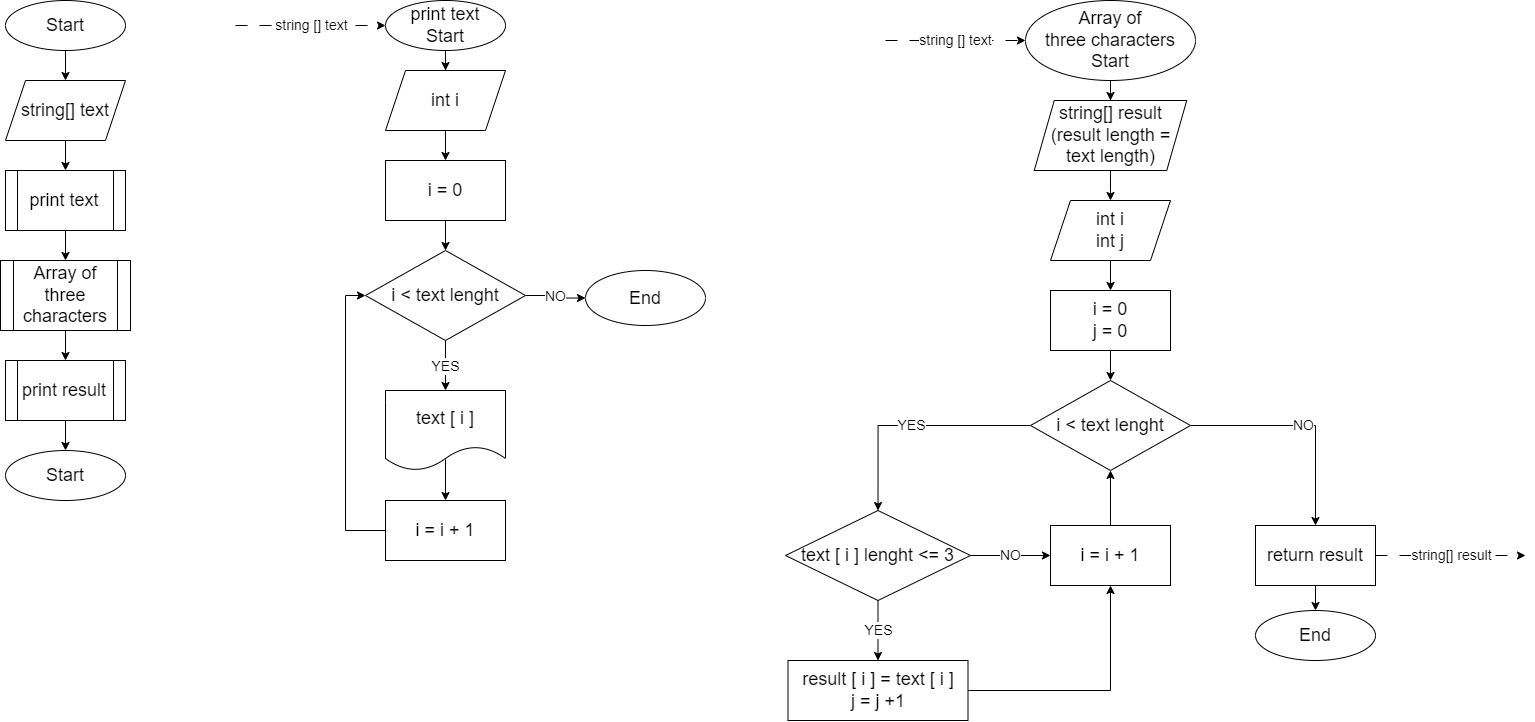

The diagram above was exported from draw.io. Its source (the exported page's mxGraphModel, read from the mxfile embedded in the PNG):
<mxGraphModel dx="1257" dy="684" grid="1" gridSize="10" guides="1" tooltips="1" connect="1" arrows="1" fold="1" page="1" pageScale="1" pageWidth="827" pageHeight="1169" math="0" shadow="0">
  <root>
    <mxCell id="0" />
    <mxCell id="1" parent="0" />
    <mxCell id="1_Dq0rCBEoWnKI1nbwkc-4" style="edgeStyle=orthogonalEdgeStyle;rounded=0;orthogonalLoop=1;jettySize=auto;html=1;entryX=0.5;entryY=0;entryDx=0;entryDy=0;" parent="1" source="1_Dq0rCBEoWnKI1nbwkc-1" target="1_Dq0rCBEoWnKI1nbwkc-3" edge="1">
      <mxGeometry relative="1" as="geometry" />
    </mxCell>
    <mxCell id="1_Dq0rCBEoWnKI1nbwkc-1" value="&lt;font style=&quot;font-size: 18px;&quot;&gt;Start&lt;/font&gt;" style="ellipse;whiteSpace=wrap;html=1;" parent="1" vertex="1">
      <mxGeometry x="260" y="40" width="120" height="50" as="geometry" />
    </mxCell>
    <mxCell id="1_Dq0rCBEoWnKI1nbwkc-6" style="edgeStyle=orthogonalEdgeStyle;rounded=0;orthogonalLoop=1;jettySize=auto;html=1;entryX=0.5;entryY=0;entryDx=0;entryDy=0;" parent="1" source="1_Dq0rCBEoWnKI1nbwkc-3" target="1_Dq0rCBEoWnKI1nbwkc-5" edge="1">
      <mxGeometry relative="1" as="geometry" />
    </mxCell>
    <mxCell id="1_Dq0rCBEoWnKI1nbwkc-3" value="&lt;font style=&quot;font-size: 18px;&quot;&gt;string[] text&lt;/font&gt;" style="shape=parallelogram;perimeter=parallelogramPerimeter;whiteSpace=wrap;html=1;fixedSize=1;" parent="1" vertex="1">
      <mxGeometry x="260" y="120" width="120" height="60" as="geometry" />
    </mxCell>
    <mxCell id="o00Q0ng0Cf_jfYo7PGum-20" style="edgeStyle=orthogonalEdgeStyle;rounded=0;orthogonalLoop=1;jettySize=auto;html=1;entryX=0.5;entryY=0;entryDx=0;entryDy=0;" edge="1" parent="1" source="1_Dq0rCBEoWnKI1nbwkc-5" target="o00Q0ng0Cf_jfYo7PGum-19">
      <mxGeometry relative="1" as="geometry" />
    </mxCell>
    <mxCell id="1_Dq0rCBEoWnKI1nbwkc-5" value="&lt;font style=&quot;font-size: 18px;&quot;&gt;print text&lt;/font&gt;" style="shape=process;whiteSpace=wrap;html=1;backgroundOutline=1;" parent="1" vertex="1">
      <mxGeometry x="260" y="210" width="120" height="60" as="geometry" />
    </mxCell>
    <mxCell id="o00Q0ng0Cf_jfYo7PGum-25" style="edgeStyle=orthogonalEdgeStyle;rounded=0;orthogonalLoop=1;jettySize=auto;html=1;entryX=0.5;entryY=0;entryDx=0;entryDy=0;" edge="1" parent="1" source="1_Dq0rCBEoWnKI1nbwkc-8" target="o00Q0ng0Cf_jfYo7PGum-24">
      <mxGeometry relative="1" as="geometry" />
    </mxCell>
    <mxCell id="1_Dq0rCBEoWnKI1nbwkc-8" value="&lt;font style=&quot;font-size: 18px;&quot;&gt;print text&lt;br&gt;Start&lt;br&gt;&lt;/font&gt;" style="ellipse;whiteSpace=wrap;html=1;" parent="1" vertex="1">
      <mxGeometry x="640" y="40" width="120" height="50" as="geometry" />
    </mxCell>
    <mxCell id="o00Q0ng0Cf_jfYo7PGum-4" style="edgeStyle=orthogonalEdgeStyle;rounded=0;orthogonalLoop=1;jettySize=auto;html=1;entryX=0.5;entryY=0;entryDx=0;entryDy=0;" edge="1" parent="1" source="o00Q0ng0Cf_jfYo7PGum-1" target="o00Q0ng0Cf_jfYo7PGum-3">
      <mxGeometry relative="1" as="geometry" />
    </mxCell>
    <mxCell id="o00Q0ng0Cf_jfYo7PGum-1" value="&lt;font style=&quot;font-size: 18px;&quot;&gt;i = 0&lt;/font&gt;" style="rounded=0;whiteSpace=wrap;html=1;" vertex="1" parent="1">
      <mxGeometry x="640" y="200" width="120" height="60" as="geometry" />
    </mxCell>
    <mxCell id="o00Q0ng0Cf_jfYo7PGum-7" value="&lt;font style=&quot;font-size: 14px;&quot;&gt;YES&lt;/font&gt;" style="edgeStyle=orthogonalEdgeStyle;rounded=0;orthogonalLoop=1;jettySize=auto;html=1;entryX=0.5;entryY=0;entryDx=0;entryDy=0;" edge="1" parent="1" source="o00Q0ng0Cf_jfYo7PGum-3" target="o00Q0ng0Cf_jfYo7PGum-6">
      <mxGeometry relative="1" as="geometry" />
    </mxCell>
    <mxCell id="o00Q0ng0Cf_jfYo7PGum-14" value="&lt;font style=&quot;font-size: 14px;&quot;&gt;NO&lt;/font&gt;" style="edgeStyle=orthogonalEdgeStyle;rounded=0;orthogonalLoop=1;jettySize=auto;html=1;entryX=0;entryY=0.5;entryDx=0;entryDy=0;" edge="1" parent="1" source="o00Q0ng0Cf_jfYo7PGum-3" target="o00Q0ng0Cf_jfYo7PGum-13">
      <mxGeometry relative="1" as="geometry" />
    </mxCell>
    <mxCell id="o00Q0ng0Cf_jfYo7PGum-3" value="&lt;font style=&quot;font-size: 18px;&quot;&gt;i &amp;lt;&amp;nbsp;text lenght&lt;/font&gt;" style="rhombus;whiteSpace=wrap;html=1;" vertex="1" parent="1">
      <mxGeometry x="620" y="290" width="160" height="90" as="geometry" />
    </mxCell>
    <mxCell id="o00Q0ng0Cf_jfYo7PGum-10" style="edgeStyle=orthogonalEdgeStyle;rounded=0;orthogonalLoop=1;jettySize=auto;html=1;entryX=0.5;entryY=0;entryDx=0;entryDy=0;exitX=0.5;exitY=0.863;exitDx=0;exitDy=0;exitPerimeter=0;" edge="1" parent="1" source="o00Q0ng0Cf_jfYo7PGum-6" target="o00Q0ng0Cf_jfYo7PGum-9">
      <mxGeometry relative="1" as="geometry" />
    </mxCell>
    <mxCell id="o00Q0ng0Cf_jfYo7PGum-6" value="&lt;font style=&quot;font-size: 18px;&quot;&gt;text [ i ]&lt;/font&gt;" style="shape=document;whiteSpace=wrap;html=1;boundedLbl=1;" vertex="1" parent="1">
      <mxGeometry x="640" y="430" width="120" height="80" as="geometry" />
    </mxCell>
    <mxCell id="o00Q0ng0Cf_jfYo7PGum-11" style="edgeStyle=orthogonalEdgeStyle;rounded=0;orthogonalLoop=1;jettySize=auto;html=1;entryX=0;entryY=0.5;entryDx=0;entryDy=0;" edge="1" parent="1" source="o00Q0ng0Cf_jfYo7PGum-9" target="o00Q0ng0Cf_jfYo7PGum-3">
      <mxGeometry relative="1" as="geometry">
        <Array as="points">
          <mxPoint x="600" y="570" />
          <mxPoint x="600" y="335" />
        </Array>
      </mxGeometry>
    </mxCell>
    <mxCell id="o00Q0ng0Cf_jfYo7PGum-9" value="&lt;font style=&quot;font-size: 18px;&quot;&gt;i = i + 1&lt;/font&gt;" style="rounded=0;whiteSpace=wrap;html=1;" vertex="1" parent="1">
      <mxGeometry x="640" y="540" width="120" height="60" as="geometry" />
    </mxCell>
    <mxCell id="o00Q0ng0Cf_jfYo7PGum-13" value="&lt;font style=&quot;font-size: 18px;&quot;&gt;End&lt;/font&gt;" style="ellipse;whiteSpace=wrap;html=1;" vertex="1" parent="1">
      <mxGeometry x="840" y="310" width="120" height="55" as="geometry" />
    </mxCell>
    <mxCell id="o00Q0ng0Cf_jfYo7PGum-61" style="edgeStyle=orthogonalEdgeStyle;rounded=0;orthogonalLoop=1;jettySize=auto;html=1;entryX=0.5;entryY=0;entryDx=0;entryDy=0;" edge="1" parent="1" source="o00Q0ng0Cf_jfYo7PGum-19" target="o00Q0ng0Cf_jfYo7PGum-59">
      <mxGeometry relative="1" as="geometry" />
    </mxCell>
    <mxCell id="o00Q0ng0Cf_jfYo7PGum-19" value="&lt;font style=&quot;font-size: 18px;&quot;&gt;Array of three characters&lt;/font&gt;" style="shape=process;whiteSpace=wrap;html=1;backgroundOutline=1;" vertex="1" parent="1">
      <mxGeometry x="255" y="300" width="130" height="70" as="geometry" />
    </mxCell>
    <mxCell id="o00Q0ng0Cf_jfYo7PGum-27" style="edgeStyle=orthogonalEdgeStyle;rounded=0;orthogonalLoop=1;jettySize=auto;html=1;entryX=0.5;entryY=0;entryDx=0;entryDy=0;" edge="1" parent="1" source="o00Q0ng0Cf_jfYo7PGum-21" target="o00Q0ng0Cf_jfYo7PGum-23">
      <mxGeometry relative="1" as="geometry" />
    </mxCell>
    <mxCell id="o00Q0ng0Cf_jfYo7PGum-21" value="&lt;font style=&quot;font-size: 18px;&quot;&gt;Array of &lt;br&gt;three characters&lt;br&gt;Start&lt;/font&gt;" style="ellipse;whiteSpace=wrap;html=1;" vertex="1" parent="1">
      <mxGeometry x="1280" y="40" width="170" height="80" as="geometry" />
    </mxCell>
    <mxCell id="o00Q0ng0Cf_jfYo7PGum-32" style="edgeStyle=orthogonalEdgeStyle;rounded=0;orthogonalLoop=1;jettySize=auto;html=1;entryX=0.5;entryY=0;entryDx=0;entryDy=0;" edge="1" parent="1" source="o00Q0ng0Cf_jfYo7PGum-23" target="o00Q0ng0Cf_jfYo7PGum-31">
      <mxGeometry relative="1" as="geometry" />
    </mxCell>
    <mxCell id="o00Q0ng0Cf_jfYo7PGum-23" value="&lt;font style=&quot;font-size: 18px;&quot;&gt;string[] result&lt;br&gt;(result length = &lt;br&gt;text length)&lt;br&gt;&lt;/font&gt;" style="shape=parallelogram;perimeter=parallelogramPerimeter;whiteSpace=wrap;html=1;fixedSize=1;" vertex="1" parent="1">
      <mxGeometry x="1288.75" y="140" width="152.5" height="70" as="geometry" />
    </mxCell>
    <mxCell id="o00Q0ng0Cf_jfYo7PGum-26" style="edgeStyle=orthogonalEdgeStyle;rounded=0;orthogonalLoop=1;jettySize=auto;html=1;entryX=0.5;entryY=0;entryDx=0;entryDy=0;" edge="1" parent="1" source="o00Q0ng0Cf_jfYo7PGum-24" target="o00Q0ng0Cf_jfYo7PGum-1">
      <mxGeometry relative="1" as="geometry" />
    </mxCell>
    <mxCell id="o00Q0ng0Cf_jfYo7PGum-24" value="&lt;font style=&quot;font-size: 18px;&quot;&gt;int i&lt;/font&gt;" style="shape=parallelogram;perimeter=parallelogramPerimeter;whiteSpace=wrap;html=1;fixedSize=1;" vertex="1" parent="1">
      <mxGeometry x="640" y="110" width="120" height="60" as="geometry" />
    </mxCell>
    <mxCell id="o00Q0ng0Cf_jfYo7PGum-28" style="edgeStyle=orthogonalEdgeStyle;rounded=0;orthogonalLoop=1;jettySize=auto;html=1;entryX=0.5;entryY=0;entryDx=0;entryDy=0;" edge="1" parent="1" source="o00Q0ng0Cf_jfYo7PGum-29">
      <mxGeometry relative="1" as="geometry">
        <mxPoint x="1365" y="420" as="targetPoint" />
      </mxGeometry>
    </mxCell>
    <mxCell id="o00Q0ng0Cf_jfYo7PGum-29" value="&lt;font style=&quot;font-size: 18px;&quot;&gt;i = 0&lt;br&gt;j = 0&lt;br&gt;&lt;/font&gt;" style="rounded=0;whiteSpace=wrap;html=1;" vertex="1" parent="1">
      <mxGeometry x="1305" y="330" width="120" height="60" as="geometry" />
    </mxCell>
    <mxCell id="o00Q0ng0Cf_jfYo7PGum-30" style="edgeStyle=orthogonalEdgeStyle;rounded=0;orthogonalLoop=1;jettySize=auto;html=1;entryX=0.5;entryY=0;entryDx=0;entryDy=0;" edge="1" parent="1" source="o00Q0ng0Cf_jfYo7PGum-31" target="o00Q0ng0Cf_jfYo7PGum-29">
      <mxGeometry relative="1" as="geometry" />
    </mxCell>
    <mxCell id="o00Q0ng0Cf_jfYo7PGum-31" value="&lt;font style=&quot;font-size: 18px;&quot;&gt;int i&lt;br&gt;int j&lt;br&gt;&lt;/font&gt;" style="shape=parallelogram;perimeter=parallelogramPerimeter;whiteSpace=wrap;html=1;fixedSize=1;" vertex="1" parent="1">
      <mxGeometry x="1305" y="240" width="120" height="60" as="geometry" />
    </mxCell>
    <mxCell id="o00Q0ng0Cf_jfYo7PGum-37" value="&lt;font style=&quot;font-size: 14px;&quot;&gt;YES&lt;/font&gt;" style="edgeStyle=orthogonalEdgeStyle;rounded=0;orthogonalLoop=1;jettySize=auto;html=1;entryX=0.5;entryY=0;entryDx=0;entryDy=0;" edge="1" parent="1" source="o00Q0ng0Cf_jfYo7PGum-34" target="o00Q0ng0Cf_jfYo7PGum-35">
      <mxGeometry relative="1" as="geometry" />
    </mxCell>
    <mxCell id="o00Q0ng0Cf_jfYo7PGum-48" value="&lt;font style=&quot;font-size: 14px;&quot;&gt;NO&lt;/font&gt;" style="edgeStyle=orthogonalEdgeStyle;rounded=0;orthogonalLoop=1;jettySize=auto;html=1;entryX=0.5;entryY=0;entryDx=0;entryDy=0;" edge="1" parent="1" source="o00Q0ng0Cf_jfYo7PGum-34" target="o00Q0ng0Cf_jfYo7PGum-47">
      <mxGeometry relative="1" as="geometry" />
    </mxCell>
    <mxCell id="o00Q0ng0Cf_jfYo7PGum-34" value="&lt;font style=&quot;font-size: 18px;&quot;&gt;i &amp;lt;&amp;nbsp;text lenght&lt;/font&gt;" style="rhombus;whiteSpace=wrap;html=1;" vertex="1" parent="1">
      <mxGeometry x="1285" y="420" width="160" height="90" as="geometry" />
    </mxCell>
    <mxCell id="o00Q0ng0Cf_jfYo7PGum-39" value="&lt;font style=&quot;font-size: 14px;&quot;&gt;YES&lt;/font&gt;" style="edgeStyle=orthogonalEdgeStyle;rounded=0;orthogonalLoop=1;jettySize=auto;html=1;entryX=0.5;entryY=0;entryDx=0;entryDy=0;" edge="1" parent="1" source="o00Q0ng0Cf_jfYo7PGum-35" target="o00Q0ng0Cf_jfYo7PGum-38">
      <mxGeometry relative="1" as="geometry" />
    </mxCell>
    <mxCell id="o00Q0ng0Cf_jfYo7PGum-46" value="&lt;font style=&quot;font-size: 14px;&quot;&gt;NO&lt;/font&gt;" style="edgeStyle=orthogonalEdgeStyle;rounded=0;orthogonalLoop=1;jettySize=auto;html=1;entryX=0;entryY=0.5;entryDx=0;entryDy=0;" edge="1" parent="1" source="o00Q0ng0Cf_jfYo7PGum-35" target="o00Q0ng0Cf_jfYo7PGum-41">
      <mxGeometry relative="1" as="geometry" />
    </mxCell>
    <mxCell id="o00Q0ng0Cf_jfYo7PGum-35" value="&lt;font style=&quot;font-size: 18px;&quot;&gt;text [ i ] lenght &amp;lt;= 3&lt;/font&gt;" style="rhombus;whiteSpace=wrap;html=1;" vertex="1" parent="1">
      <mxGeometry x="1040" y="550" width="185" height="90" as="geometry" />
    </mxCell>
    <mxCell id="o00Q0ng0Cf_jfYo7PGum-44" style="edgeStyle=orthogonalEdgeStyle;rounded=0;orthogonalLoop=1;jettySize=auto;html=1;entryX=0.5;entryY=1;entryDx=0;entryDy=0;" edge="1" parent="1" source="o00Q0ng0Cf_jfYo7PGum-38" target="o00Q0ng0Cf_jfYo7PGum-41">
      <mxGeometry relative="1" as="geometry" />
    </mxCell>
    <mxCell id="o00Q0ng0Cf_jfYo7PGum-38" value="&lt;font style=&quot;font-size: 18px;&quot;&gt;result [ i ] = text [ i ]&lt;br&gt;j = j +1&lt;br&gt;&lt;/font&gt;" style="rounded=0;whiteSpace=wrap;html=1;" vertex="1" parent="1">
      <mxGeometry x="1042.5" y="700" width="180" height="60" as="geometry" />
    </mxCell>
    <mxCell id="o00Q0ng0Cf_jfYo7PGum-45" style="edgeStyle=orthogonalEdgeStyle;rounded=0;orthogonalLoop=1;jettySize=auto;html=1;entryX=0.5;entryY=1;entryDx=0;entryDy=0;" edge="1" parent="1" source="o00Q0ng0Cf_jfYo7PGum-41" target="o00Q0ng0Cf_jfYo7PGum-34">
      <mxGeometry relative="1" as="geometry" />
    </mxCell>
    <mxCell id="o00Q0ng0Cf_jfYo7PGum-41" value="&lt;font style=&quot;font-size: 18px;&quot;&gt;i = i + 1&lt;/font&gt;" style="rounded=0;whiteSpace=wrap;html=1;" vertex="1" parent="1">
      <mxGeometry x="1305" y="565" width="120" height="60" as="geometry" />
    </mxCell>
    <mxCell id="o00Q0ng0Cf_jfYo7PGum-50" style="edgeStyle=orthogonalEdgeStyle;rounded=0;orthogonalLoop=1;jettySize=auto;html=1;entryX=0.5;entryY=0;entryDx=0;entryDy=0;" edge="1" parent="1" source="o00Q0ng0Cf_jfYo7PGum-47" target="o00Q0ng0Cf_jfYo7PGum-49">
      <mxGeometry relative="1" as="geometry" />
    </mxCell>
    <mxCell id="o00Q0ng0Cf_jfYo7PGum-47" value="&lt;font style=&quot;font-size: 18px;&quot;&gt;return result&lt;/font&gt;" style="rounded=0;whiteSpace=wrap;html=1;" vertex="1" parent="1">
      <mxGeometry x="1510" y="565" width="120" height="60" as="geometry" />
    </mxCell>
    <mxCell id="o00Q0ng0Cf_jfYo7PGum-49" value="&lt;font style=&quot;font-size: 18px;&quot;&gt;End&lt;/font&gt;" style="ellipse;whiteSpace=wrap;html=1;" vertex="1" parent="1">
      <mxGeometry x="1510" y="650" width="120" height="50" as="geometry" />
    </mxCell>
    <mxCell id="o00Q0ng0Cf_jfYo7PGum-68" style="edgeStyle=orthogonalEdgeStyle;rounded=0;orthogonalLoop=1;jettySize=auto;html=1;entryX=0.5;entryY=0;entryDx=0;entryDy=0;" edge="1" parent="1" source="o00Q0ng0Cf_jfYo7PGum-59" target="o00Q0ng0Cf_jfYo7PGum-67">
      <mxGeometry relative="1" as="geometry" />
    </mxCell>
    <mxCell id="o00Q0ng0Cf_jfYo7PGum-59" value="&lt;font style=&quot;font-size: 18px;&quot;&gt;print result&lt;/font&gt;" style="shape=process;whiteSpace=wrap;html=1;backgroundOutline=1;" vertex="1" parent="1">
      <mxGeometry x="260" y="400" width="120" height="60" as="geometry" />
    </mxCell>
    <mxCell id="o00Q0ng0Cf_jfYo7PGum-63" value="&lt;font style=&quot;font-size: 14px;&quot;&gt;string [] text&lt;/font&gt;" style="endArrow=classic;html=1;rounded=0;entryX=0;entryY=0.5;entryDx=0;entryDy=0;dashed=1;dashPattern=12 12;" edge="1" parent="1" target="1_Dq0rCBEoWnKI1nbwkc-8">
      <mxGeometry width="50" height="50" relative="1" as="geometry">
        <mxPoint x="490" y="65" as="sourcePoint" />
        <mxPoint x="500" y="280" as="targetPoint" />
      </mxGeometry>
    </mxCell>
    <mxCell id="o00Q0ng0Cf_jfYo7PGum-64" value="&lt;font style=&quot;font-size: 14px;&quot;&gt;string [] text&lt;/font&gt;" style="endArrow=classic;html=1;rounded=0;entryX=0;entryY=0.5;entryDx=0;entryDy=0;dashed=1;dashPattern=12 12;" edge="1" parent="1" target="o00Q0ng0Cf_jfYo7PGum-21">
      <mxGeometry width="50" height="50" relative="1" as="geometry">
        <mxPoint x="1140" y="80" as="sourcePoint" />
        <mxPoint x="1910" y="230" as="targetPoint" />
      </mxGeometry>
    </mxCell>
    <mxCell id="o00Q0ng0Cf_jfYo7PGum-66" value="&lt;font style=&quot;font-size: 14px;&quot;&gt;string[] result&lt;/font&gt;" style="endArrow=classic;html=1;rounded=0;exitX=1;exitY=0.5;exitDx=0;exitDy=0;dashed=1;dashPattern=12 12;" edge="1" parent="1" source="o00Q0ng0Cf_jfYo7PGum-47">
      <mxGeometry width="50" height="50" relative="1" as="geometry">
        <mxPoint x="1500" y="660" as="sourcePoint" />
        <mxPoint x="1780" y="595" as="targetPoint" />
      </mxGeometry>
    </mxCell>
    <mxCell id="o00Q0ng0Cf_jfYo7PGum-67" value="&lt;font style=&quot;font-size: 18px;&quot;&gt;Start&lt;/font&gt;" style="ellipse;whiteSpace=wrap;html=1;" vertex="1" parent="1">
      <mxGeometry x="260" y="490" width="120" height="50" as="geometry" />
    </mxCell>
  </root>
</mxGraphModel>